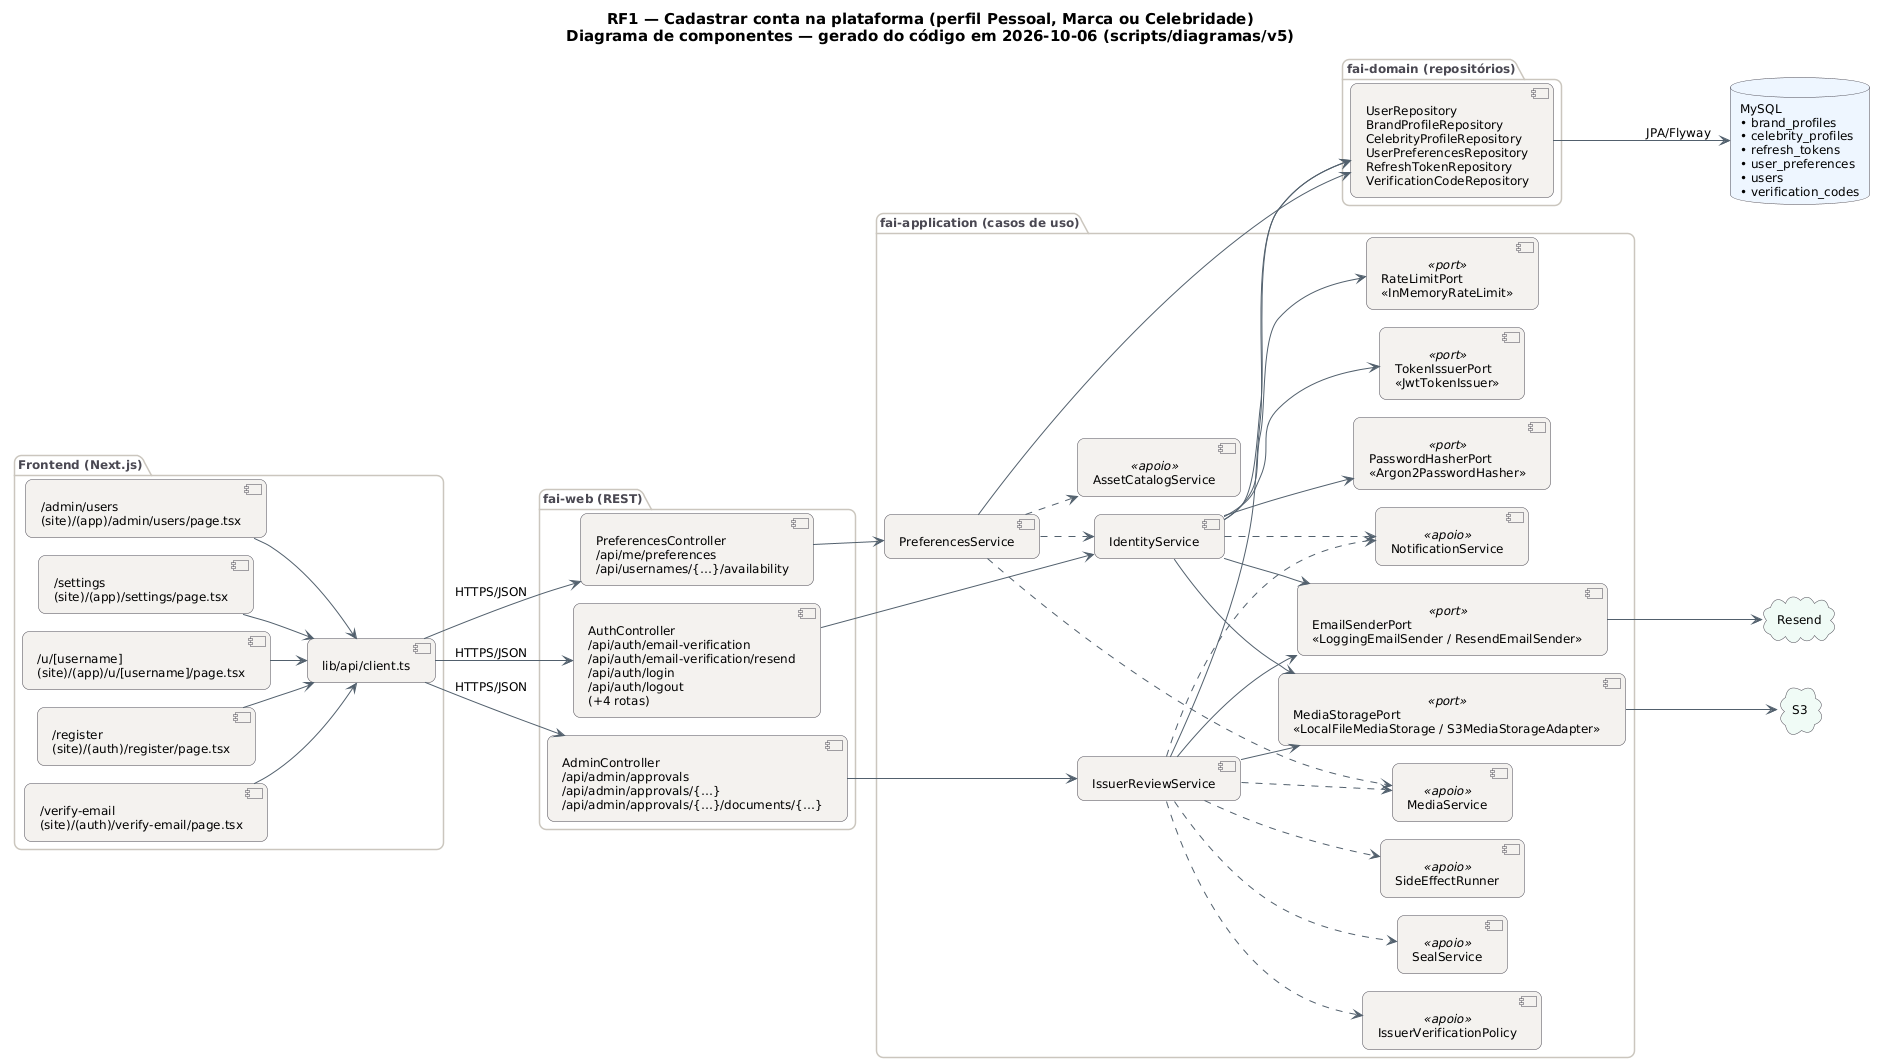

The diagram above was rendered by PlantUML. Its source (embedded in the PNG):
@startuml RF1_Componentes
!pragma layout smetana
skinparam backgroundColor #FFFFFF
skinparam shadowing false
skinparam defaultFontName "DejaVu Sans"
skinparam defaultFontSize 12
skinparam titleFontSize 15
skinparam roundcorner 14
skinparam ArrowColor #52606D
skinparam note {
  BackgroundColor #FFFDEB
  BorderColor #D8CE78
  FontColor #554F24
}
skinparam component {
  BackgroundColor #F4F2EF
  BorderColor #4A4852
}
skinparam package {
  BorderColor #CBC6BE
  FontColor #4A4852
}
skinparam database {
  BackgroundColor #EEF6FF
  BorderColor #4A4852
}
skinparam cloud {
  BackgroundColor #F0FBF6
  BorderColor #4A4852
}
left to right direction
title RF1 — Cadastrar conta na plataforma (perfil Pessoal, Marca ou Celebridade)\nDiagrama de componentes — gerado do código em 2026-10-06 (scripts/diagramas/v5)

package "Frontend (Next.js)" {
  component "/admin/users\n(site)/(app)/admin/users/page.tsx" as FE0
  component "/settings\n(site)/(app)/settings/page.tsx" as FE1
  component "/u/[username]\n(site)/(app)/u/[username]/page.tsx" as FE2
  component "/register\n(site)/(auth)/register/page.tsx" as FE3
  component "/verify-email\n(site)/(auth)/verify-email/page.tsx" as FE4
  component "lib/api/client.ts" as APIC
}
package "fai-web (REST)" {
  component "AdminController\n/api/admin/approvals\n/api/admin/approvals/{…}\n/api/admin/approvals/{…}/documents/{…}" as AdminController
  component "AuthController\n/api/auth/email-verification\n/api/auth/email-verification/resend\n/api/auth/login\n/api/auth/logout\n(+4 rotas)" as AuthController
  component "PreferencesController\n/api/me/preferences\n/api/usernames/{…}/availability" as PreferencesController
}
package "fai-application (casos de uso)" {
  component "IssuerReviewService" as IssuerReviewService
  component "IdentityService" as IdentityService
  component "PreferencesService" as PreferencesService
  component "SideEffectRunner" as SideEffectRunner <<apoio>>
  component "NotificationService" as NotificationService <<apoio>>
  component "IssuerVerificationPolicy" as IssuerVerificationPolicy <<apoio>>
  component "SealService" as SealService <<apoio>>
  component "MediaService" as MediaService <<apoio>>
  component "AssetCatalogService" as AssetCatalogService <<apoio>>
  component "EmailSenderPort\n«LoggingEmailSender / ResendEmailSender»" as EmailSenderPort <<port>>
  component "MediaStoragePort\n«LocalFileMediaStorage / S3MediaStorageAdapter»" as MediaStoragePort <<port>>
  component "PasswordHasherPort\n«Argon2PasswordHasher»" as PasswordHasherPort <<port>>
  component "TokenIssuerPort\n«JwtTokenIssuer»" as TokenIssuerPort <<port>>
  component "RateLimitPort\n«InMemoryRateLimit»" as RateLimitPort <<port>>
}
package "fai-domain (repositórios)" {
  component "UserRepository\nBrandProfileRepository\nCelebrityProfileRepository\nUserPreferencesRepository\nRefreshTokenRepository\nVerificationCodeRepository" as REPO_MySQL
}
database "MySQL\n• brand_profiles\n• celebrity_profiles\n• refresh_tokens\n• user_preferences\n• users\n• verification_codes" as DB_MySQL
cloud "Resend" as CL_Resend
cloud "S3" as CL_S3
APIC --> AdminController : HTTPS/JSON
APIC --> AuthController : HTTPS/JSON
APIC --> PreferencesController : HTTPS/JSON
AdminController --> IssuerReviewService
AuthController --> IdentityService
EmailSenderPort --> CL_Resend
FE0 --> APIC
FE1 --> APIC
FE2 --> APIC
FE3 --> APIC
FE4 --> APIC
IdentityService --> EmailSenderPort
IdentityService --> MediaStoragePort
IdentityService --> PasswordHasherPort
IdentityService --> REPO_MySQL
IdentityService --> RateLimitPort
IdentityService --> TokenIssuerPort
IdentityService ..> NotificationService
IssuerReviewService --> EmailSenderPort
IssuerReviewService --> MediaStoragePort
IssuerReviewService --> REPO_MySQL
IssuerReviewService ..> IssuerVerificationPolicy
IssuerReviewService ..> MediaService
IssuerReviewService ..> NotificationService
IssuerReviewService ..> SealService
IssuerReviewService ..> SideEffectRunner
MediaStoragePort --> CL_S3
PreferencesController --> PreferencesService
PreferencesService --> REPO_MySQL
PreferencesService ..> AssetCatalogService
PreferencesService ..> IdentityService
PreferencesService ..> MediaService
REPO_MySQL --> DB_MySQL : JPA/Flyway
@enduml